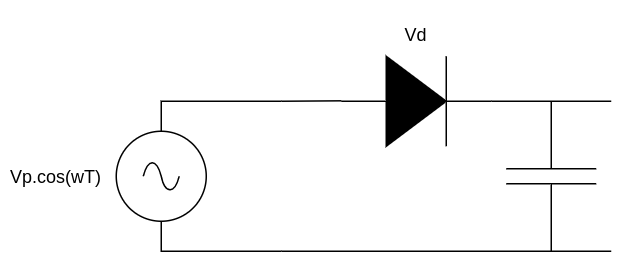

The diagram above was exported from draw.io. Its source (the exported page's mxGraphModel, read from the mxfile embedded in the PNG):
<mxGraphModel dx="1053" dy="806" grid="1" gridSize="10" guides="1" tooltips="1" connect="1" arrows="1" fold="1" page="1" pageScale="1" pageWidth="850" pageHeight="1100" math="0" shadow="0">
  <root>
    <mxCell id="rvfpr6LqmnUR29FaTWJm-0" />
    <mxCell id="rvfpr6LqmnUR29FaTWJm-1" parent="rvfpr6LqmnUR29FaTWJm-0" />
    <mxCell id="rvfpr6LqmnUR29FaTWJm-2" value="" style="pointerEvents=1;fillColor=strokeColor;verticalLabelPosition=bottom;shadow=0;dashed=0;align=center;html=1;verticalAlign=top;shape=mxgraph.electrical.diodes.diode;rotation=0;" vertex="1" parent="rvfpr6LqmnUR29FaTWJm-1">
      <mxGeometry x="340" y="430" width="100" height="60" as="geometry" />
    </mxCell>
    <mxCell id="rvfpr6LqmnUR29FaTWJm-4" value="" style="endArrow=none;html=1;rounded=0;exitX=1;exitY=0.5;exitDx=0;exitDy=0;exitPerimeter=0;" edge="1" parent="rvfpr6LqmnUR29FaTWJm-1" source="rvfpr6LqmnUR29FaTWJm-2">
      <mxGeometry width="50" height="50" relative="1" as="geometry">
        <mxPoint x="480" y="480" as="sourcePoint" />
        <mxPoint x="520" y="460" as="targetPoint" />
      </mxGeometry>
    </mxCell>
    <mxCell id="rvfpr6LqmnUR29FaTWJm-5" value="" style="endArrow=none;html=1;rounded=0;" edge="1" parent="rvfpr6LqmnUR29FaTWJm-1">
      <mxGeometry width="50" height="50" relative="1" as="geometry">
        <mxPoint x="300" y="560" as="sourcePoint" />
        <mxPoint x="520" y="560" as="targetPoint" />
      </mxGeometry>
    </mxCell>
    <mxCell id="rvfpr6LqmnUR29FaTWJm-6" value="" style="endArrow=none;html=1;rounded=0;" edge="1" parent="rvfpr6LqmnUR29FaTWJm-1">
      <mxGeometry width="50" height="50" relative="1" as="geometry">
        <mxPoint x="300" y="460" as="sourcePoint" />
        <mxPoint x="340" y="459.71" as="targetPoint" />
      </mxGeometry>
    </mxCell>
    <mxCell id="rvfpr6LqmnUR29FaTWJm-7" value="Vd" style="text;html=1;strokeColor=none;fillColor=none;align=center;verticalAlign=middle;whiteSpace=wrap;rounded=0;" vertex="1" parent="rvfpr6LqmnUR29FaTWJm-1">
      <mxGeometry x="360" y="400" width="60" height="30" as="geometry" />
    </mxCell>
    <mxCell id="rvfpr6LqmnUR29FaTWJm-9" value="Vp.cos(wT)" style="text;html=1;strokeColor=none;fillColor=none;align=center;verticalAlign=middle;whiteSpace=wrap;rounded=0;" vertex="1" parent="rvfpr6LqmnUR29FaTWJm-1">
      <mxGeometry x="120" y="495" width="60" height="30" as="geometry" />
    </mxCell>
    <mxCell id="3cOrEv8zWRdty0Kr1Ff6-0" value="" style="pointerEvents=1;verticalLabelPosition=bottom;shadow=0;dashed=0;align=center;html=1;verticalAlign=top;shape=mxgraph.electrical.capacitors.capacitor_1;rotation=-90;" vertex="1" parent="rvfpr6LqmnUR29FaTWJm-1">
      <mxGeometry x="430" y="480" width="100" height="60" as="geometry" />
    </mxCell>
    <mxCell id="3cOrEv8zWRdty0Kr1Ff6-1" value="" style="pointerEvents=1;verticalLabelPosition=bottom;shadow=0;dashed=0;align=center;html=1;verticalAlign=top;shape=mxgraph.electrical.signal_sources.source;aspect=fixed;points=[[0.5,0,0],[1,0.5,0],[0.5,1,0],[0,0.5,0]];elSignalType=ac;" vertex="1" parent="rvfpr6LqmnUR29FaTWJm-1">
      <mxGeometry x="190" y="480" width="60" height="60" as="geometry" />
    </mxCell>
    <mxCell id="3cOrEv8zWRdty0Kr1Ff6-2" value="" style="endArrow=none;html=1;rounded=0;" edge="1" parent="rvfpr6LqmnUR29FaTWJm-1">
      <mxGeometry width="50" height="50" relative="1" as="geometry">
        <mxPoint x="300" y="460" as="sourcePoint" />
        <mxPoint x="220" y="480" as="targetPoint" />
        <Array as="points">
          <mxPoint x="220" y="460" />
        </Array>
      </mxGeometry>
    </mxCell>
    <mxCell id="3cOrEv8zWRdty0Kr1Ff6-3" value="" style="endArrow=none;html=1;entryX=0.5;entryY=1;entryDx=0;entryDy=0;entryPerimeter=0;rounded=0;" edge="1" parent="rvfpr6LqmnUR29FaTWJm-1" target="3cOrEv8zWRdty0Kr1Ff6-1">
      <mxGeometry width="50" height="50" relative="1" as="geometry">
        <mxPoint x="300" y="560" as="sourcePoint" />
        <mxPoint x="220" y="600" as="targetPoint" />
        <Array as="points">
          <mxPoint x="220" y="560" />
        </Array>
      </mxGeometry>
    </mxCell>
  </root>
</mxGraphModel>